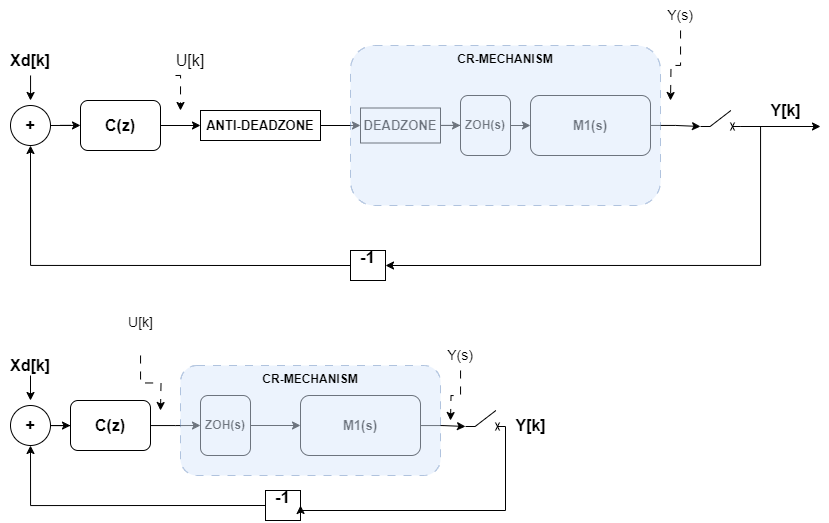

The diagram above was exported from draw.io. Its source (the exported page's mxGraphModel, read from the mxfile embedded in the PNG):
<mxGraphModel dx="1235" dy="672" grid="1" gridSize="10" guides="1" tooltips="1" connect="1" arrows="1" fold="1" page="1" pageScale="1" pageWidth="850" pageHeight="1100" math="0" shadow="0">
  <root>
    <mxCell id="0" />
    <mxCell id="1" parent="0" />
    <mxCell id="KWBPVyTDwp000Jbb7vdY-33" value="" style="edgeStyle=orthogonalEdgeStyle;rounded=0;orthogonalLoop=1;jettySize=auto;html=1;" edge="1" parent="1" source="KWBPVyTDwp000Jbb7vdY-1" target="KWBPVyTDwp000Jbb7vdY-12">
      <mxGeometry relative="1" as="geometry" />
    </mxCell>
    <mxCell id="KWBPVyTDwp000Jbb7vdY-1" value="C(z)" style="rounded=1;whiteSpace=wrap;html=1;fontSize=16;fontStyle=1" vertex="1" parent="1">
      <mxGeometry x="100" y="110" width="80" height="50" as="geometry" />
    </mxCell>
    <mxCell id="KWBPVyTDwp000Jbb7vdY-28" style="edgeStyle=orthogonalEdgeStyle;rounded=0;orthogonalLoop=1;jettySize=auto;html=1;entryX=0;entryY=0.8;entryDx=0;entryDy=0;" edge="1" parent="1" source="KWBPVyTDwp000Jbb7vdY-2" target="KWBPVyTDwp000Jbb7vdY-27">
      <mxGeometry relative="1" as="geometry" />
    </mxCell>
    <mxCell id="KWBPVyTDwp000Jbb7vdY-2" value="M1(s)" style="rounded=1;whiteSpace=wrap;html=1;fontStyle=1;fontSize=13;" vertex="1" parent="1">
      <mxGeometry x="550" y="105" width="120" height="60" as="geometry" />
    </mxCell>
    <mxCell id="KWBPVyTDwp000Jbb7vdY-31" style="edgeStyle=orthogonalEdgeStyle;rounded=0;orthogonalLoop=1;jettySize=auto;html=1;exitX=1;exitY=0.5;exitDx=0;exitDy=0;entryX=0;entryY=0.5;entryDx=0;entryDy=0;" edge="1" parent="1" source="KWBPVyTDwp000Jbb7vdY-3" target="KWBPVyTDwp000Jbb7vdY-2">
      <mxGeometry relative="1" as="geometry" />
    </mxCell>
    <mxCell id="KWBPVyTDwp000Jbb7vdY-3" value="ZOH(s)" style="rounded=1;whiteSpace=wrap;html=1;fontSize=12;fontStyle=1" vertex="1" parent="1">
      <mxGeometry x="480" y="105" width="50" height="60" as="geometry" />
    </mxCell>
    <mxCell id="KWBPVyTDwp000Jbb7vdY-5" value="" style="edgeStyle=orthogonalEdgeStyle;rounded=0;orthogonalLoop=1;jettySize=auto;html=1;exitX=1;exitY=0.5;exitDx=0;exitDy=0;" edge="1" parent="1" source="KWBPVyTDwp000Jbb7vdY-18" target="KWBPVyTDwp000Jbb7vdY-1">
      <mxGeometry relative="1" as="geometry">
        <mxPoint x="60" y="155" as="sourcePoint" />
      </mxGeometry>
    </mxCell>
    <mxCell id="KWBPVyTDwp000Jbb7vdY-32" style="edgeStyle=orthogonalEdgeStyle;rounded=0;orthogonalLoop=1;jettySize=auto;html=1;exitX=1;exitY=0.5;exitDx=0;exitDy=0;" edge="1" parent="1" source="KWBPVyTDwp000Jbb7vdY-10" target="KWBPVyTDwp000Jbb7vdY-3">
      <mxGeometry relative="1" as="geometry" />
    </mxCell>
    <mxCell id="KWBPVyTDwp000Jbb7vdY-10" value="&lt;b&gt;&lt;font style=&quot;font-size: 13px;&quot;&gt;DEADZONE&lt;/font&gt;&lt;/b&gt;" style="rounded=0;whiteSpace=wrap;html=1;" vertex="1" parent="1">
      <mxGeometry x="380" y="117.5" width="80" height="35" as="geometry" />
    </mxCell>
    <mxCell id="KWBPVyTDwp000Jbb7vdY-13" value="" style="edgeStyle=orthogonalEdgeStyle;rounded=0;orthogonalLoop=1;jettySize=auto;html=1;" edge="1" parent="1" source="KWBPVyTDwp000Jbb7vdY-12" target="KWBPVyTDwp000Jbb7vdY-10">
      <mxGeometry relative="1" as="geometry" />
    </mxCell>
    <mxCell id="KWBPVyTDwp000Jbb7vdY-12" value="ANTI-DEADZONE" style="rounded=0;whiteSpace=wrap;html=1;fontStyle=1;fontSize=13;" vertex="1" parent="1">
      <mxGeometry x="220" y="120" width="120" height="30" as="geometry" />
    </mxCell>
    <mxCell id="KWBPVyTDwp000Jbb7vdY-18" value="&lt;b&gt;&lt;font style=&quot;font-size: 16px;&quot;&gt;+&lt;/font&gt;&lt;/b&gt;" style="ellipse;whiteSpace=wrap;html=1;aspect=fixed;" vertex="1" parent="1">
      <mxGeometry x="30" y="115" width="40" height="40" as="geometry" />
    </mxCell>
    <mxCell id="KWBPVyTDwp000Jbb7vdY-37" style="edgeStyle=orthogonalEdgeStyle;rounded=0;orthogonalLoop=1;jettySize=auto;html=1;exitX=0;exitY=0.5;exitDx=0;exitDy=0;entryX=0.5;entryY=1;entryDx=0;entryDy=0;" edge="1" parent="1" source="KWBPVyTDwp000Jbb7vdY-19" target="KWBPVyTDwp000Jbb7vdY-18">
      <mxGeometry relative="1" as="geometry" />
    </mxCell>
    <mxCell id="KWBPVyTDwp000Jbb7vdY-19" value="&lt;b&gt;&lt;font style=&quot;font-size: 17px;&quot;&gt;-1&lt;/font&gt;&lt;/b&gt;&lt;div&gt;&lt;br&gt;&lt;/div&gt;" style="rounded=0;whiteSpace=wrap;html=1;" vertex="1" parent="1">
      <mxGeometry x="370" y="260" width="35" height="30" as="geometry" />
    </mxCell>
    <mxCell id="KWBPVyTDwp000Jbb7vdY-34" style="edgeStyle=orthogonalEdgeStyle;rounded=0;orthogonalLoop=1;jettySize=auto;html=1;dashed=1;dashPattern=8 8;" edge="1" parent="1" source="KWBPVyTDwp000Jbb7vdY-23">
      <mxGeometry relative="1" as="geometry">
        <mxPoint x="690" y="109.99999999999989" as="targetPoint" />
      </mxGeometry>
    </mxCell>
    <mxCell id="KWBPVyTDwp000Jbb7vdY-23" value="&lt;font style=&quot;font-size: 14px;&quot;&gt;Y(s)&lt;/font&gt;" style="text;html=1;align=center;verticalAlign=middle;whiteSpace=wrap;rounded=0;" vertex="1" parent="1">
      <mxGeometry x="670" y="10" width="60" height="30" as="geometry" />
    </mxCell>
    <mxCell id="KWBPVyTDwp000Jbb7vdY-36" style="edgeStyle=orthogonalEdgeStyle;rounded=0;orthogonalLoop=1;jettySize=auto;html=1;exitX=1;exitY=0.8;exitDx=0;exitDy=0;entryX=1;entryY=0.5;entryDx=0;entryDy=0;" edge="1" parent="1" source="KWBPVyTDwp000Jbb7vdY-27" target="KWBPVyTDwp000Jbb7vdY-19">
      <mxGeometry relative="1" as="geometry" />
    </mxCell>
    <mxCell id="KWBPVyTDwp000Jbb7vdY-27" value="" style="pointerEvents=1;verticalLabelPosition=bottom;shadow=0;dashed=0;align=center;html=1;verticalAlign=top;shape=mxgraph.electrical.electro-mechanical.circuitBreaker2;elSwitchState=off;fontStyle=1;fontSize=13;" vertex="1" parent="1">
      <mxGeometry x="720" y="120" width="40" height="20" as="geometry" />
    </mxCell>
    <mxCell id="KWBPVyTDwp000Jbb7vdY-29" value="" style="endArrow=classic;html=1;rounded=0;exitX=1;exitY=0.8;exitDx=0;exitDy=0;" edge="1" parent="1" source="KWBPVyTDwp000Jbb7vdY-27">
      <mxGeometry width="50" height="50" relative="1" as="geometry">
        <mxPoint x="560" y="330" as="sourcePoint" />
        <mxPoint x="840" y="136" as="targetPoint" />
      </mxGeometry>
    </mxCell>
    <mxCell id="KWBPVyTDwp000Jbb7vdY-30" value="&lt;b&gt;CR-MECHANISM&lt;/b&gt;" style="rounded=1;whiteSpace=wrap;html=1;dashed=1;dashPattern=8 8;opacity=50;fillColor=#dae8fc;strokeColor=#6c8ebf;verticalAlign=top;" vertex="1" parent="1">
      <mxGeometry x="370" y="55" width="310" height="160" as="geometry" />
    </mxCell>
    <mxCell id="KWBPVyTDwp000Jbb7vdY-35" value="&lt;b&gt;&lt;font style=&quot;font-size: 16px;&quot;&gt;Y[k]&lt;/font&gt;&lt;/b&gt;" style="text;html=1;align=center;verticalAlign=middle;resizable=0;points=[];autosize=1;strokeColor=none;fillColor=none;fontSize=13;" vertex="1" parent="1">
      <mxGeometry x="780" y="105" width="50" height="30" as="geometry" />
    </mxCell>
    <mxCell id="KWBPVyTDwp000Jbb7vdY-39" style="edgeStyle=orthogonalEdgeStyle;rounded=0;orthogonalLoop=1;jettySize=auto;html=1;" edge="1" parent="1" source="KWBPVyTDwp000Jbb7vdY-38">
      <mxGeometry relative="1" as="geometry">
        <mxPoint x="50" y="109.99999999999989" as="targetPoint" />
      </mxGeometry>
    </mxCell>
    <mxCell id="KWBPVyTDwp000Jbb7vdY-38" value="&lt;b&gt;&lt;font style=&quot;font-size: 16px;&quot;&gt;Xd[k]&lt;/font&gt;&lt;/b&gt;" style="text;html=1;align=center;verticalAlign=middle;whiteSpace=wrap;rounded=0;" vertex="1" parent="1">
      <mxGeometry x="20" y="55" width="60" height="30" as="geometry" />
    </mxCell>
    <mxCell id="KWBPVyTDwp000Jbb7vdY-40" value="" style="edgeStyle=orthogonalEdgeStyle;rounded=0;orthogonalLoop=1;jettySize=auto;html=1;" edge="1" parent="1" source="KWBPVyTDwp000Jbb7vdY-41">
      <mxGeometry relative="1" as="geometry">
        <mxPoint x="220" y="435" as="targetPoint" />
      </mxGeometry>
    </mxCell>
    <mxCell id="KWBPVyTDwp000Jbb7vdY-41" value="C(z)" style="rounded=1;whiteSpace=wrap;html=1;fontSize=16;fontStyle=1" vertex="1" parent="1">
      <mxGeometry x="90" y="410" width="80" height="50" as="geometry" />
    </mxCell>
    <mxCell id="KWBPVyTDwp000Jbb7vdY-42" style="edgeStyle=orthogonalEdgeStyle;rounded=0;orthogonalLoop=1;jettySize=auto;html=1;entryX=0;entryY=0.8;entryDx=0;entryDy=0;" edge="1" parent="1" source="KWBPVyTDwp000Jbb7vdY-43" target="KWBPVyTDwp000Jbb7vdY-57">
      <mxGeometry relative="1" as="geometry" />
    </mxCell>
    <mxCell id="KWBPVyTDwp000Jbb7vdY-43" value="M1(s)" style="rounded=1;whiteSpace=wrap;html=1;fontStyle=1;fontSize=13;" vertex="1" parent="1">
      <mxGeometry x="320" y="405" width="120" height="60" as="geometry" />
    </mxCell>
    <mxCell id="KWBPVyTDwp000Jbb7vdY-62" value="" style="edgeStyle=orthogonalEdgeStyle;rounded=0;orthogonalLoop=1;jettySize=auto;html=1;" edge="1" parent="1" source="KWBPVyTDwp000Jbb7vdY-45" target="KWBPVyTDwp000Jbb7vdY-43">
      <mxGeometry relative="1" as="geometry" />
    </mxCell>
    <mxCell id="KWBPVyTDwp000Jbb7vdY-45" value="ZOH(s)" style="rounded=1;whiteSpace=wrap;html=1;fontSize=12;fontStyle=1" vertex="1" parent="1">
      <mxGeometry x="220" y="405" width="50" height="60" as="geometry" />
    </mxCell>
    <mxCell id="KWBPVyTDwp000Jbb7vdY-46" value="" style="edgeStyle=orthogonalEdgeStyle;rounded=0;orthogonalLoop=1;jettySize=auto;html=1;exitX=1;exitY=0.5;exitDx=0;exitDy=0;" edge="1" parent="1" source="KWBPVyTDwp000Jbb7vdY-51" target="KWBPVyTDwp000Jbb7vdY-41">
      <mxGeometry relative="1" as="geometry">
        <mxPoint x="60" y="455" as="sourcePoint" />
      </mxGeometry>
    </mxCell>
    <mxCell id="KWBPVyTDwp000Jbb7vdY-51" value="&lt;b&gt;&lt;font style=&quot;font-size: 16px;&quot;&gt;+&lt;/font&gt;&lt;/b&gt;" style="ellipse;whiteSpace=wrap;html=1;aspect=fixed;" vertex="1" parent="1">
      <mxGeometry x="30" y="415" width="40" height="40" as="geometry" />
    </mxCell>
    <mxCell id="KWBPVyTDwp000Jbb7vdY-52" style="edgeStyle=orthogonalEdgeStyle;rounded=0;orthogonalLoop=1;jettySize=auto;html=1;exitX=0;exitY=0.5;exitDx=0;exitDy=0;entryX=0.5;entryY=1;entryDx=0;entryDy=0;" edge="1" parent="1" source="KWBPVyTDwp000Jbb7vdY-53" target="KWBPVyTDwp000Jbb7vdY-51">
      <mxGeometry relative="1" as="geometry" />
    </mxCell>
    <mxCell id="KWBPVyTDwp000Jbb7vdY-53" value="&lt;b&gt;&lt;font style=&quot;font-size: 17px;&quot;&gt;-1&lt;/font&gt;&lt;/b&gt;&lt;div&gt;&lt;br&gt;&lt;/div&gt;" style="rounded=0;whiteSpace=wrap;html=1;" vertex="1" parent="1">
      <mxGeometry x="285" y="500" width="35" height="30" as="geometry" />
    </mxCell>
    <mxCell id="KWBPVyTDwp000Jbb7vdY-54" style="edgeStyle=orthogonalEdgeStyle;rounded=0;orthogonalLoop=1;jettySize=auto;html=1;dashed=1;dashPattern=8 8;" edge="1" parent="1" source="KWBPVyTDwp000Jbb7vdY-55">
      <mxGeometry relative="1" as="geometry">
        <mxPoint x="470" y="429.9999999999999" as="targetPoint" />
      </mxGeometry>
    </mxCell>
    <mxCell id="KWBPVyTDwp000Jbb7vdY-55" value="&lt;font style=&quot;font-size: 14px;&quot;&gt;Y(s)&lt;/font&gt;" style="text;html=1;align=center;verticalAlign=middle;whiteSpace=wrap;rounded=0;" vertex="1" parent="1">
      <mxGeometry x="450" y="350" width="60" height="30" as="geometry" />
    </mxCell>
    <mxCell id="KWBPVyTDwp000Jbb7vdY-56" style="edgeStyle=orthogonalEdgeStyle;rounded=0;orthogonalLoop=1;jettySize=auto;html=1;exitX=1;exitY=0.8;exitDx=0;exitDy=0;entryX=1;entryY=0.5;entryDx=0;entryDy=0;" edge="1" parent="1" source="KWBPVyTDwp000Jbb7vdY-57" target="KWBPVyTDwp000Jbb7vdY-53">
      <mxGeometry relative="1" as="geometry">
        <Array as="points">
          <mxPoint x="525" y="520" />
          <mxPoint x="320" y="520" />
        </Array>
      </mxGeometry>
    </mxCell>
    <mxCell id="KWBPVyTDwp000Jbb7vdY-57" value="" style="pointerEvents=1;verticalLabelPosition=bottom;shadow=0;dashed=0;align=center;html=1;verticalAlign=top;shape=mxgraph.electrical.electro-mechanical.circuitBreaker2;elSwitchState=off;fontStyle=1;fontSize=13;" vertex="1" parent="1">
      <mxGeometry x="485" y="420" width="40" height="20" as="geometry" />
    </mxCell>
    <mxCell id="KWBPVyTDwp000Jbb7vdY-59" value="&lt;b&gt;CR-MECHANISM&lt;/b&gt;" style="rounded=1;whiteSpace=wrap;html=1;dashed=1;dashPattern=8 8;opacity=50;fillColor=#dae8fc;strokeColor=#6c8ebf;verticalAlign=top;" vertex="1" parent="1">
      <mxGeometry x="200" y="375" width="260" height="110" as="geometry" />
    </mxCell>
    <mxCell id="KWBPVyTDwp000Jbb7vdY-60" value="&lt;b&gt;&lt;font style=&quot;font-size: 16px;&quot;&gt;Y[k]&lt;/font&gt;&lt;/b&gt;" style="text;html=1;align=center;verticalAlign=middle;resizable=0;points=[];autosize=1;strokeColor=none;fillColor=none;fontSize=13;" vertex="1" parent="1">
      <mxGeometry x="525" y="420" width="50" height="30" as="geometry" />
    </mxCell>
    <mxCell id="KWBPVyTDwp000Jbb7vdY-61" style="edgeStyle=orthogonalEdgeStyle;rounded=0;orthogonalLoop=1;jettySize=auto;html=1;" edge="1" parent="1">
      <mxGeometry relative="1" as="geometry">
        <mxPoint x="50" y="409.9999999999999" as="targetPoint" />
        <mxPoint x="50" y="385" as="sourcePoint" />
      </mxGeometry>
    </mxCell>
    <mxCell id="KWBPVyTDwp000Jbb7vdY-66" value="&lt;b&gt;&lt;font style=&quot;font-size: 16px;&quot;&gt;Xd[k]&lt;/font&gt;&lt;/b&gt;" style="text;html=1;align=center;verticalAlign=middle;whiteSpace=wrap;rounded=0;" vertex="1" parent="1">
      <mxGeometry x="20" y="360" width="60" height="30" as="geometry" />
    </mxCell>
    <mxCell id="KWBPVyTDwp000Jbb7vdY-69" style="edgeStyle=orthogonalEdgeStyle;rounded=0;orthogonalLoop=1;jettySize=auto;html=1;exitX=0.25;exitY=1;exitDx=0;exitDy=0;dashed=1;dashPattern=8 8;" edge="1" parent="1" source="KWBPVyTDwp000Jbb7vdY-68">
      <mxGeometry relative="1" as="geometry">
        <mxPoint x="200" y="119.99999999999989" as="targetPoint" />
      </mxGeometry>
    </mxCell>
    <mxCell id="KWBPVyTDwp000Jbb7vdY-68" value="&lt;span style=&quot;font-weight: normal;&quot;&gt;&lt;font style=&quot;font-size: 16px;&quot;&gt;U[k]&lt;/font&gt;&lt;/span&gt;" style="text;html=1;align=center;verticalAlign=middle;whiteSpace=wrap;rounded=0;fontStyle=1" vertex="1" parent="1">
      <mxGeometry x="180" y="55" width="60" height="30" as="geometry" />
    </mxCell>
    <mxCell id="KWBPVyTDwp000Jbb7vdY-71" style="edgeStyle=orthogonalEdgeStyle;rounded=0;orthogonalLoop=1;jettySize=auto;html=1;dashed=1;dashPattern=8 8;" edge="1" parent="1" source="KWBPVyTDwp000Jbb7vdY-70">
      <mxGeometry relative="1" as="geometry">
        <mxPoint x="180" y="420" as="targetPoint" />
      </mxGeometry>
    </mxCell>
    <mxCell id="KWBPVyTDwp000Jbb7vdY-70" value="U[k]&lt;div&gt;&lt;br&gt;&lt;/div&gt;" style="text;html=1;align=center;verticalAlign=middle;resizable=0;points=[];autosize=1;strokeColor=none;fillColor=none;fontSize=14;" vertex="1" parent="1">
      <mxGeometry x="135" y="315" width="50" height="50" as="geometry" />
    </mxCell>
  </root>
</mxGraphModel>